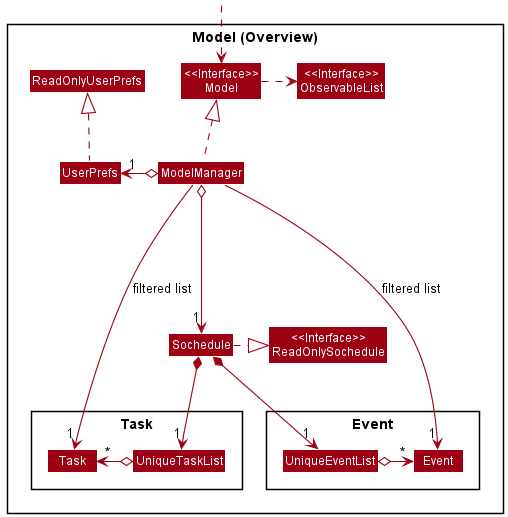

The diagram above was rendered by PlantUML. Its source (embedded in the PNG):
@startuml
!include style.puml
skinparam arrowThickness 1.1
skinparam arrowColor MODEL_COLOR
skinparam classBackgroundColor MODEL_COLOR

Package "Model (Overview)" <<Rectangle>>{
Class "<<Interface>>\nReadOnlySochedule"
Class "<<Interface>>\nModel"
Class "<<Interface>>\nObservableList"
Class Sochedule
Class ModelManager
Class UserPrefs
Class ReadOnlyUserPrefs

Package Task {
Class Task
Class UniqueTaskList
}

Package Event {
Class Event
Class UniqueEventList
}
}

Class HiddenOutside #FFFFFF
HiddenOutside ..> "<<Interface>>\nModel"


ModelManager .up.|> "<<Interface>>\nModel"
"<<Interface>>\nModel" .right.> "<<Interface>>\nObservableList"
ModelManager o--> "1" Sochedule
ModelManager o-left-> "1" UserPrefs
UserPrefs .up.|> ReadOnlyUserPrefs
Sochedule .right.|> "<<Interface>>\nReadOnlySochedule"

Sochedule *--> "1" UniqueTaskList
UniqueTaskList o-left-> "*" Task

Sochedule *--> "1" UniqueEventList
UniqueEventList o-right-> "*" Event

ModelManager ---->"1" Task : "filtered list"
ModelManager ---->"1" Event : "filtered list"
@enduml